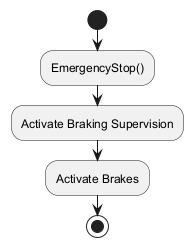

The diagram above was rendered by PlantUML. Its source (embedded in the PNG):
@startuml
start
:EmergencyStop();
:Activate Braking Supervision;
:Activate Brakes;
stop
@enduml